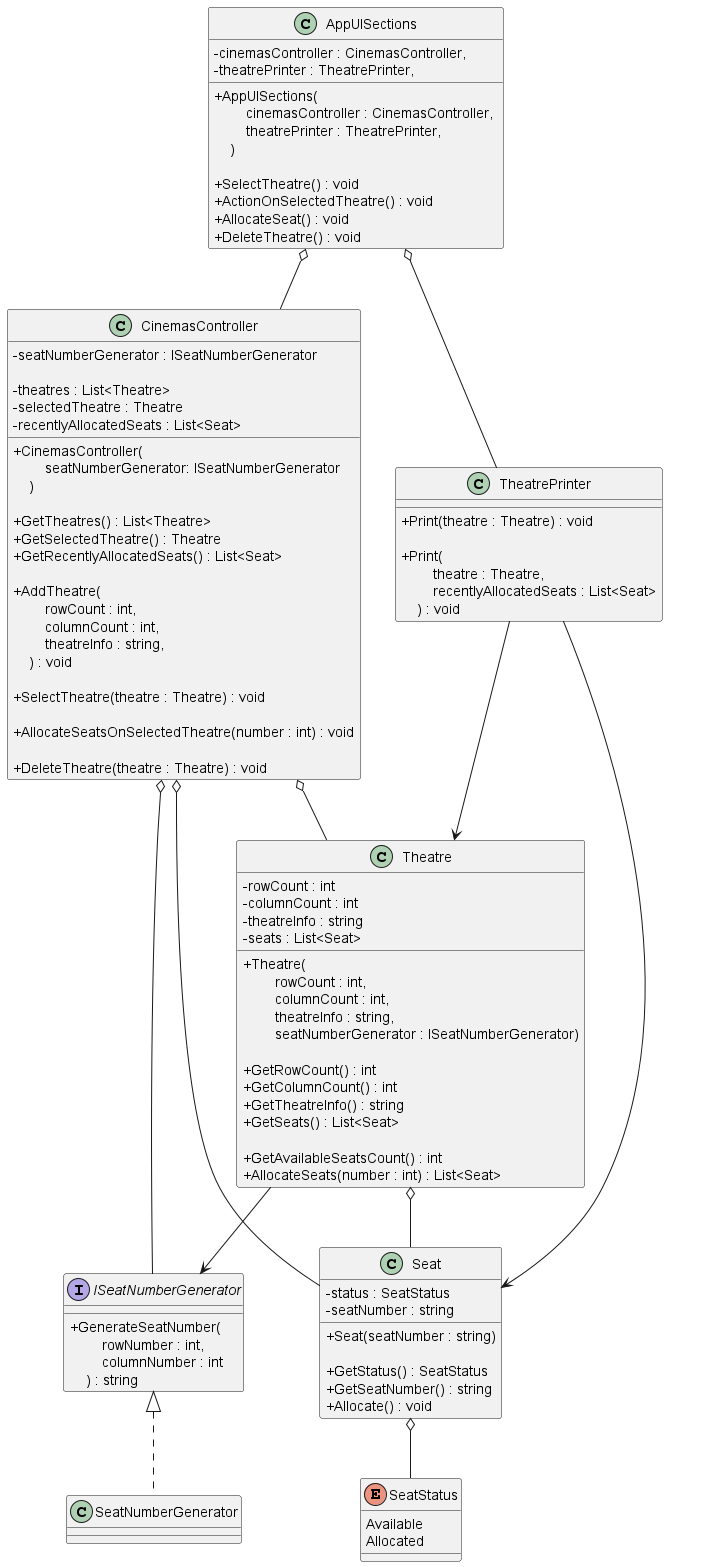

The diagram above was rendered by PlantUML. Its source (embedded in the PNG):
@startuml "cinnamon cinemas"
skinparam ClassAttributeIconSize 0

class AppUISections {
    - cinemasController : CinemasController,
    - theatrePrinter : TheatrePrinter,

    + AppUISections( \n        cinemasController : CinemasController, \n        theatrePrinter : TheatrePrinter, \n    )

    + SelectTheatre() : void
    + ActionOnSelectedTheatre() : void
    + AllocateSeat() : void
    + DeleteTheatre() : void
}

class TheatrePrinter {
    + Print(theatre : Theatre) : void
    
    + Print(\n        theatre : Theatre, \n        recentlyAllocatedSeats : List<Seat>\n    ) : void
}

interface ISeatNumberGenerator {
    + GenerateSeatNumber(\n        rowNumber : int, \n        columnNumber : int \n    ) : string
}

class SeatNumberGenerator {
}

class CinemasController {
    - seatNumberGenerator : ISeatNumberGenerator

    - theatres : List<Theatre>
    - selectedTheatre : Theatre
    - recentlyAllocatedSeats : List<Seat>

    + CinemasController(\n        seatNumberGenerator: ISeatNumberGenerator\n    )

    + GetTheatres() : List<Theatre>
    + GetSelectedTheatre() : Theatre
    + GetRecentlyAllocatedSeats() : List<Seat>

    + AddTheatre(\n        rowCount : int, \n        columnCount : int, \n        theatreInfo : string, \n    ) : void

    + SelectTheatre(theatre : Theatre) : void

    + AllocateSeatsOnSelectedTheatre(number : int) : void

    + DeleteTheatre(theatre : Theatre) : void
}

class Theatre {
    - rowCount : int
    - columnCount : int
    - theatreInfo : string
    - seats : List<Seat>

    + Theatre(\n        rowCount : int, \n        columnCount : int, \n        theatreInfo : string, \n        seatNumberGenerator : ISeatNumberGenerator)

    + GetRowCount() : int
    + GetColumnCount() : int
    + GetTheatreInfo() : string
    + GetSeats() : List<Seat>

    + GetAvailableSeatsCount() : int
    + AllocateSeats(number : int) : List<Seat>
}

class Seat {
    - status : SeatStatus
    - seatNumber : string

    + Seat(seatNumber : string)

    + GetStatus() : SeatStatus
    + GetSeatNumber() : string
    + Allocate() : void
}

Enum SeatStatus {
    Available
    Allocated
}

AppUISections o-- CinemasController
AppUISections o-- TheatrePrinter

CinemasController o-- Theatre
CinemasController o--- Seat
CinemasController o-- ISeatNumberGenerator

TheatrePrinter --> Theatre
TheatrePrinter ---> Seat

Theatre o-- Seat
Theatre --> ISeatNumberGenerator

ISeatNumberGenerator <|.. SeatNumberGenerator

Seat o-- SeatStatus

@enduml